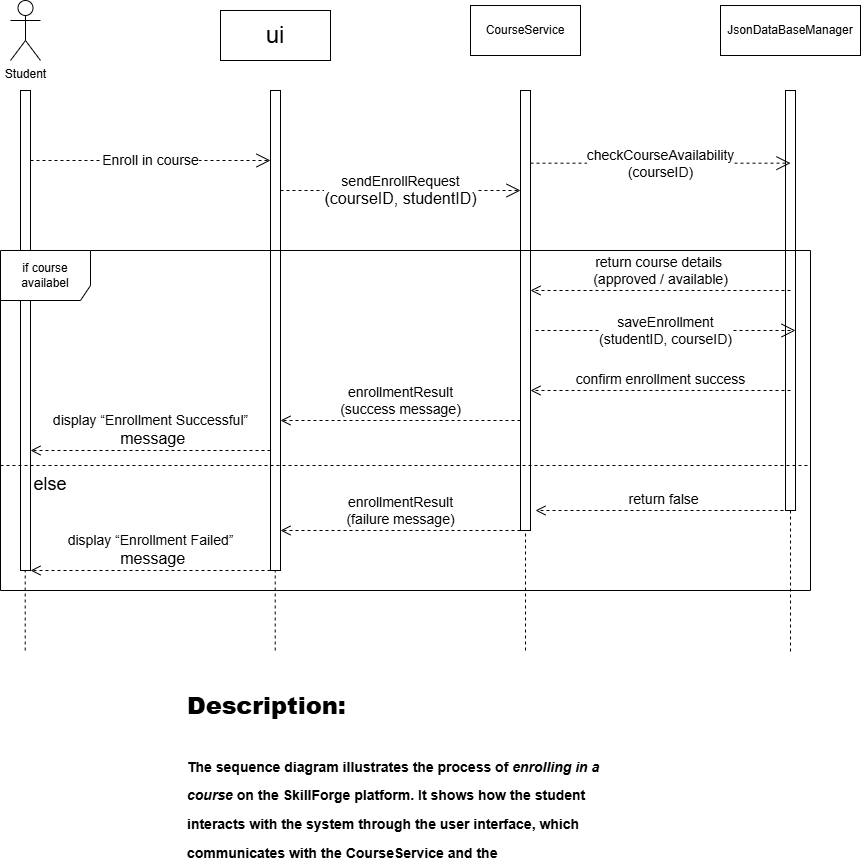

The diagram above was exported from draw.io. Its source (the exported page's mxGraphModel, read from the mxfile embedded in the PNG):
<mxGraphModel dx="1464" dy="626" grid="1" gridSize="10" guides="1" tooltips="1" connect="1" arrows="1" fold="1" page="0" pageScale="1" pageWidth="850" pageHeight="1100" math="0" shadow="0">
  <root>
    <mxCell id="0" />
    <mxCell id="1" parent="0" />
    <mxCell id="luzaPToIWh1eCdfet1N1-31" value="" style="endArrow=none;dashed=1;html=1;rounded=0;" parent="1" edge="1">
      <mxGeometry width="50" height="50" relative="1" as="geometry">
        <mxPoint x="860" y="681" as="sourcePoint" />
        <mxPoint x="860" y="121" as="targetPoint" />
      </mxGeometry>
    </mxCell>
    <mxCell id="luzaPToIWh1eCdfet1N1-32" value="" style="endArrow=none;dashed=1;html=1;rounded=0;" parent="1" edge="1">
      <mxGeometry width="50" height="50" relative="1" as="geometry">
        <mxPoint x="595" y="680" as="sourcePoint" />
        <mxPoint x="595" y="120" as="targetPoint" />
      </mxGeometry>
    </mxCell>
    <mxCell id="luzaPToIWh1eCdfet1N1-30" value="" style="endArrow=none;dashed=1;html=1;rounded=0;" parent="1" edge="1">
      <mxGeometry width="50" height="50" relative="1" as="geometry">
        <mxPoint x="344.71000000000004" y="680" as="sourcePoint" />
        <mxPoint x="344.71000000000004" y="120" as="targetPoint" />
      </mxGeometry>
    </mxCell>
    <mxCell id="luzaPToIWh1eCdfet1N1-33" value="" style="endArrow=none;dashed=1;html=1;rounded=0;" parent="1" edge="1">
      <mxGeometry width="50" height="50" relative="1" as="geometry">
        <mxPoint x="94.71000000000002" y="680" as="sourcePoint" />
        <mxPoint x="94.71000000000002" y="120" as="targetPoint" />
      </mxGeometry>
    </mxCell>
    <mxCell id="luzaPToIWh1eCdfet1N1-2" value="Student" style="shape=umlActor;verticalLabelPosition=bottom;verticalAlign=top;html=1;" parent="1" vertex="1">
      <mxGeometry x="80" y="30" width="30" height="60" as="geometry" />
    </mxCell>
    <mxCell id="luzaPToIWh1eCdfet1N1-3" value="" style="html=1;points=[[0,0,0,0,5],[0,1,0,0,-5],[1,0,0,0,5],[1,1,0,0,-5]];perimeter=orthogonalPerimeter;outlineConnect=0;targetShapes=umlLifeline;portConstraint=eastwest;newEdgeStyle={&quot;curved&quot;:0,&quot;rounded&quot;:0};fillColor=light-dark(#FFFFFF,#007FFF);" parent="1" vertex="1">
      <mxGeometry x="90" y="120" width="10" height="480" as="geometry" />
    </mxCell>
    <mxCell id="luzaPToIWh1eCdfet1N1-6" value="&lt;font style=&quot;font-size: 24px;&quot;&gt;ui&lt;/font&gt;" style="html=1;whiteSpace=wrap;" parent="1" vertex="1">
      <mxGeometry x="290" y="40" width="110" height="50" as="geometry" />
    </mxCell>
    <mxCell id="luzaPToIWh1eCdfet1N1-7" value="CourseService" style="html=1;whiteSpace=wrap;" parent="1" vertex="1">
      <mxGeometry x="540" y="35" width="110" height="50" as="geometry" />
    </mxCell>
    <mxCell id="luzaPToIWh1eCdfet1N1-8" value="JsonDataBaseManager" style="html=1;whiteSpace=wrap;" parent="1" vertex="1">
      <mxGeometry x="790" y="35" width="140" height="50" as="geometry" />
    </mxCell>
    <mxCell id="luzaPToIWh1eCdfet1N1-10" value="&lt;font style=&quot;font-size: 14px;&quot;&gt;Enroll in course&lt;/font&gt;" style="endArrow=open;endSize=12;dashed=1;html=1;rounded=0;" parent="1" target="luzaPToIWh1eCdfet1N1-11" edge="1">
      <mxGeometry width="160" relative="1" as="geometry">
        <mxPoint x="100" y="190" as="sourcePoint" />
        <mxPoint x="260" y="190" as="targetPoint" />
      </mxGeometry>
    </mxCell>
    <mxCell id="luzaPToIWh1eCdfet1N1-11" value="" style="html=1;points=[[0,0,0,0,5],[0,1,0,0,-5],[1,0,0,0,5],[1,1,0,0,-5]];perimeter=orthogonalPerimeter;outlineConnect=0;targetShapes=umlLifeline;portConstraint=eastwest;newEdgeStyle={&quot;curved&quot;:0,&quot;rounded&quot;:0};fillColor=light-dark(#FFFFFF,#007FFF);" parent="1" vertex="1">
      <mxGeometry x="340" y="120" width="10" height="480" as="geometry" />
    </mxCell>
    <mxCell id="luzaPToIWh1eCdfet1N1-12" value="" style="html=1;points=[[0,0,0,0,5],[0,1,0,0,-5],[1,0,0,0,5],[1,1,0,0,-5]];perimeter=orthogonalPerimeter;outlineConnect=0;targetShapes=umlLifeline;portConstraint=eastwest;newEdgeStyle={&quot;curved&quot;:0,&quot;rounded&quot;:0};fillColor=light-dark(#FFFFFF,#007FFF);" parent="1" vertex="1">
      <mxGeometry x="590" y="120" width="10" height="440" as="geometry" />
    </mxCell>
    <mxCell id="luzaPToIWh1eCdfet1N1-13" value="" style="html=1;points=[[0,0,0,0,5],[0,1,0,0,-5],[1,0,0,0,5],[1,1,0,0,-5]];perimeter=orthogonalPerimeter;outlineConnect=0;targetShapes=umlLifeline;portConstraint=eastwest;newEdgeStyle={&quot;curved&quot;:0,&quot;rounded&quot;:0};fillColor=light-dark(#FFFFFF,#007FFF);" parent="1" vertex="1">
      <mxGeometry x="855" y="120" width="10" height="420" as="geometry" />
    </mxCell>
    <mxCell id="luzaPToIWh1eCdfet1N1-15" value="&lt;font style=&quot;font-size: 14px;&quot;&gt;sendEnrollRequest&lt;/font&gt;&lt;div&gt;&lt;font size=&quot;3&quot; style=&quot;&quot;&gt;(courseID, studentID)&lt;/font&gt;&lt;/div&gt;" style="endArrow=open;endSize=12;dashed=1;html=1;rounded=0;entryX=0;entryY=0.093;entryDx=0;entryDy=0;entryPerimeter=0;" parent="1" edge="1">
      <mxGeometry width="160" relative="1" as="geometry">
        <mxPoint x="350" y="220" as="sourcePoint" />
        <mxPoint x="590" y="220" as="targetPoint" />
      </mxGeometry>
    </mxCell>
    <mxCell id="luzaPToIWh1eCdfet1N1-16" value="&lt;font style=&quot;font-size: 14px;&quot;&gt;checkCourseAvailability&lt;/font&gt;&lt;div&gt;&lt;font style=&quot;font-size: 14px;&quot;&gt;(courseID)&lt;/font&gt;&lt;/div&gt;" style="endArrow=open;endSize=12;dashed=1;html=1;rounded=0;entryX=0.5;entryY=0.173;entryDx=0;entryDy=0;entryPerimeter=0;" parent="1" source="luzaPToIWh1eCdfet1N1-12" target="luzaPToIWh1eCdfet1N1-13" edge="1">
      <mxGeometry width="160" relative="1" as="geometry">
        <mxPoint x="610" y="250" as="sourcePoint" />
        <mxPoint x="850" y="250" as="targetPoint" />
      </mxGeometry>
    </mxCell>
    <mxCell id="luzaPToIWh1eCdfet1N1-17" value="&lt;font style=&quot;font-size: 14px;&quot;&gt;return course details&amp;nbsp;&lt;/font&gt;&lt;div&gt;&lt;font style=&quot;font-size: 14px;&quot;&gt;(approved / available)&lt;/font&gt;&lt;/div&gt;" style="html=1;verticalAlign=bottom;endArrow=open;dashed=1;endSize=8;curved=0;rounded=0;" parent="1" target="luzaPToIWh1eCdfet1N1-12" edge="1">
      <mxGeometry relative="1" as="geometry">
        <mxPoint x="860" y="320" as="sourcePoint" />
        <mxPoint x="780" y="330" as="targetPoint" />
        <Array as="points">
          <mxPoint x="820" y="320" />
        </Array>
      </mxGeometry>
    </mxCell>
    <mxCell id="luzaPToIWh1eCdfet1N1-18" value="&lt;font style=&quot;font-size: 14px;&quot;&gt;saveEnrollment&lt;/font&gt;&lt;div&gt;&lt;font style=&quot;font-size: 14px;&quot;&gt;(studentID, courseID)&lt;/font&gt;&lt;/div&gt;" style="endArrow=open;endSize=12;dashed=1;html=1;rounded=0;entryX=0.5;entryY=0.173;entryDx=0;entryDy=0;entryPerimeter=0;" parent="1" edge="1">
      <mxGeometry width="160" relative="1" as="geometry">
        <mxPoint x="605" y="360" as="sourcePoint" />
        <mxPoint x="865" y="360" as="targetPoint" />
      </mxGeometry>
    </mxCell>
    <mxCell id="luzaPToIWh1eCdfet1N1-19" value="&lt;font style=&quot;font-size: 14px;&quot;&gt;confirm enrollment success&lt;/font&gt;" style="html=1;verticalAlign=bottom;endArrow=open;dashed=1;endSize=8;curved=0;rounded=0;" parent="1" edge="1">
      <mxGeometry relative="1" as="geometry">
        <mxPoint x="860" y="420" as="sourcePoint" />
        <mxPoint x="600" y="420" as="targetPoint" />
        <Array as="points">
          <mxPoint x="820" y="420" />
        </Array>
      </mxGeometry>
    </mxCell>
    <mxCell id="luzaPToIWh1eCdfet1N1-20" value="&lt;font style=&quot;font-size: 14px;&quot;&gt;enrollmentResult&lt;/font&gt;&lt;div&gt;&lt;font style=&quot;font-size: 14px;&quot;&gt;(success message)&lt;/font&gt;&lt;/div&gt;" style="html=1;verticalAlign=bottom;endArrow=open;dashed=1;endSize=8;curved=0;rounded=0;" parent="1" target="luzaPToIWh1eCdfet1N1-11" edge="1">
      <mxGeometry relative="1" as="geometry">
        <mxPoint x="590" y="450" as="sourcePoint" />
        <mxPoint x="330" y="450" as="targetPoint" />
        <Array as="points">
          <mxPoint x="550" y="450" />
        </Array>
      </mxGeometry>
    </mxCell>
    <mxCell id="luzaPToIWh1eCdfet1N1-21" value="&lt;font style=&quot;font-size: 14px;&quot;&gt;display “Enrollment Successful”&lt;/font&gt;&lt;div&gt;&lt;font size=&quot;3&quot;&gt;&amp;nbsp;message&lt;/font&gt;&lt;/div&gt;" style="html=1;verticalAlign=bottom;endArrow=open;dashed=1;endSize=8;curved=0;rounded=0;" parent="1" edge="1">
      <mxGeometry relative="1" as="geometry">
        <mxPoint x="340" y="480" as="sourcePoint" />
        <mxPoint x="100" y="480" as="targetPoint" />
        <Array as="points">
          <mxPoint x="300" y="480" />
        </Array>
      </mxGeometry>
    </mxCell>
    <mxCell id="luzaPToIWh1eCdfet1N1-22" value="if course availabel" style="shape=umlFrame;whiteSpace=wrap;html=1;pointerEvents=0;width=90;height=50;" parent="1" vertex="1">
      <mxGeometry x="70" y="280" width="810" height="340" as="geometry" />
    </mxCell>
    <mxCell id="luzaPToIWh1eCdfet1N1-23" value="" style="line;strokeWidth=1;fillColor=none;align=left;verticalAlign=middle;spacingTop=-1;spacingLeft=3;spacingRight=3;rotatable=0;labelPosition=right;points=[];portConstraint=eastwest;strokeColor=inherit;dashed=1;" parent="1" vertex="1">
      <mxGeometry x="70" y="491" width="810" height="8" as="geometry" />
    </mxCell>
    <mxCell id="luzaPToIWh1eCdfet1N1-24" value="&lt;font style=&quot;font-size: 18px;&quot;&gt;else&lt;/font&gt;" style="text;html=1;whiteSpace=wrap;strokeColor=none;fillColor=none;align=center;verticalAlign=middle;rounded=0;" parent="1" vertex="1">
      <mxGeometry x="90" y="499" width="60" height="30" as="geometry" />
    </mxCell>
    <mxCell id="luzaPToIWh1eCdfet1N1-26" value="&lt;font style=&quot;font-size: 14px;&quot;&gt;return false&amp;nbsp;&lt;/font&gt;" style="html=1;verticalAlign=bottom;endArrow=open;dashed=1;endSize=8;curved=0;rounded=0;" parent="1" edge="1">
      <mxGeometry relative="1" as="geometry">
        <mxPoint x="865" y="540" as="sourcePoint" />
        <mxPoint x="605" y="540" as="targetPoint" />
        <Array as="points">
          <mxPoint x="825" y="540" />
        </Array>
      </mxGeometry>
    </mxCell>
    <mxCell id="luzaPToIWh1eCdfet1N1-28" value="&lt;font style=&quot;font-size: 14px;&quot;&gt;enrollmentResult&lt;/font&gt;&lt;div&gt;&lt;font style=&quot;font-size: 14px;&quot;&gt;(failure message)&lt;/font&gt;&lt;/div&gt;" style="html=1;verticalAlign=bottom;endArrow=open;dashed=1;endSize=8;curved=0;rounded=0;" parent="1" edge="1">
      <mxGeometry relative="1" as="geometry">
        <mxPoint x="590" y="560" as="sourcePoint" />
        <mxPoint x="350" y="560" as="targetPoint" />
        <Array as="points">
          <mxPoint x="550" y="560" />
        </Array>
      </mxGeometry>
    </mxCell>
    <mxCell id="luzaPToIWh1eCdfet1N1-29" value="&lt;font style=&quot;font-size: 14px;&quot;&gt;display “Enrollment Failed”&lt;/font&gt;&lt;div&gt;&lt;font size=&quot;3&quot;&gt;&amp;nbsp;message&lt;/font&gt;&lt;/div&gt;" style="html=1;verticalAlign=bottom;endArrow=open;dashed=1;endSize=8;curved=0;rounded=0;" parent="1" edge="1">
      <mxGeometry relative="1" as="geometry">
        <mxPoint x="340" y="600" as="sourcePoint" />
        <mxPoint x="100" y="600" as="targetPoint" />
        <Array as="points">
          <mxPoint x="300" y="600" />
        </Array>
      </mxGeometry>
    </mxCell>
    <mxCell id="2" value="&lt;h1 style=&quot;margin-top: 0px;&quot;&gt;&lt;p data-end=&quot;517&quot; data-start=&quot;92&quot;&gt;&lt;strong data-end=&quot;108&quot; data-start=&quot;92&quot;&gt;Description:&lt;/strong&gt;&lt;br data-end=&quot;111&quot; data-start=&quot;108&quot;&gt;&lt;font style=&quot;font-size: 14px;&quot;&gt;&lt;br/&gt;The sequence diagram illustrates the process of &lt;em data-end=&quot;182&quot; data-start=&quot;159&quot;&gt;enrolling in a course&lt;/em&gt; on the SkillForge platform. It shows how the student interacts with the system through the user interface, which communicates with the CourseService and the JsonDatabaseManager to verify course availability and record enrollment. The diagram also includes confirmation messages returned to the student after a successful enrollment.&lt;/font&gt;&lt;/p&gt;&lt;/h1&gt;" style="text;html=1;whiteSpace=wrap;overflow=hidden;rounded=0;" vertex="1" parent="1">
      <mxGeometry x="255" y="690" width="440" height="200" as="geometry" />
    </mxCell>
  </root>
</mxGraphModel>